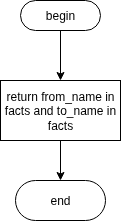

The diagram above was exported from draw.io. Its source (the exported page's mxGraphModel, read from the mxfile embedded in the PNG):
<mxGraphModel dx="1426" dy="848" grid="1" gridSize="10" guides="1" tooltips="1" connect="1" arrows="1" fold="1" page="1" pageScale="1" pageWidth="827" pageHeight="1169" math="0" shadow="0">
  <root>
    <mxCell id="0" />
    <mxCell id="1" parent="0" />
    <mxCell id="wjMRMvNuTPcnrrxrj6jx-4" style="edgeStyle=orthogonalEdgeStyle;rounded=0;orthogonalLoop=1;jettySize=auto;html=1;entryX=0.5;entryY=0;entryDx=0;entryDy=0;" parent="1" source="wjMRMvNuTPcnrrxrj6jx-1" target="wjMRMvNuTPcnrrxrj6jx-3" edge="1">
      <mxGeometry relative="1" as="geometry" />
    </mxCell>
    <mxCell id="wjMRMvNuTPcnrrxrj6jx-1" value="begin" style="rounded=1;whiteSpace=wrap;html=1;arcSize=50;" parent="1" vertex="1">
      <mxGeometry x="340" y="80" width="80" height="30" as="geometry" />
    </mxCell>
    <mxCell id="wjMRMvNuTPcnrrxrj6jx-6" style="edgeStyle=orthogonalEdgeStyle;rounded=0;orthogonalLoop=1;jettySize=auto;html=1;entryX=0.5;entryY=0;entryDx=0;entryDy=0;" parent="1" source="wjMRMvNuTPcnrrxrj6jx-3" target="wjMRMvNuTPcnrrxrj6jx-5" edge="1">
      <mxGeometry relative="1" as="geometry" />
    </mxCell>
    <mxCell id="wjMRMvNuTPcnrrxrj6jx-3" value="return from_name in facts and to_name in facts" style="rounded=0;whiteSpace=wrap;html=1;" parent="1" vertex="1">
      <mxGeometry x="320" y="160" width="120" height="60" as="geometry" />
    </mxCell>
    <mxCell id="wjMRMvNuTPcnrrxrj6jx-5" value="end" style="rounded=1;whiteSpace=wrap;html=1;arcSize=50;" parent="1" vertex="1">
      <mxGeometry x="335" y="260" width="90" height="40" as="geometry" />
    </mxCell>
  </root>
</mxGraphModel>